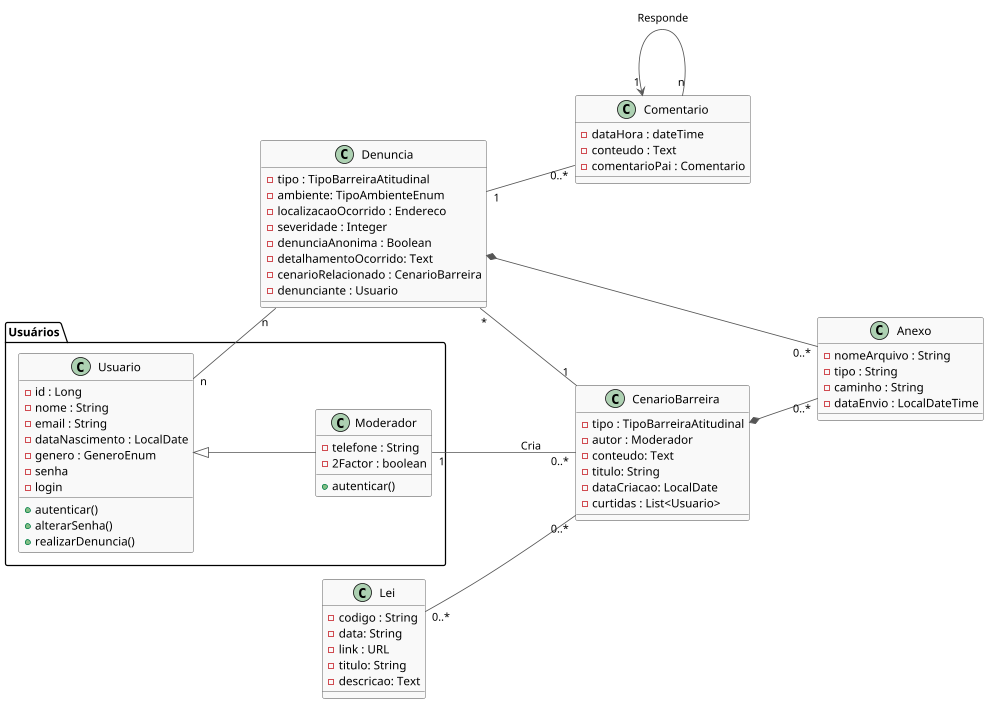

The diagram above was rendered by PlantUML. Its source (embedded in the PNG):
@startuml
' https://plantuml.com/class-diagram

skinparam Dpi 100
skinparam Nodesep 80
skinparam Ranksep 80
skinparam classBackgroundColor #F9F9F9
skinparam classBorderColor #444444
skinparam classArrowColor #555555
skinparam noteBackgroundColor #FFF9C4
skinparam noteBorderColor #E0E0E0
skinparam groupInheritance 2

left to right direction

package "Usuários" {

    class Usuario {
        - id : Long
        - nome : String
        - email : String
        - dataNascimento : LocalDate
        - genero : GeneroEnum
        - senha
        - login
        + autenticar()
        + alterarSenha()
        + realizarDenuncia()
    }

     class Moderador {
        - telefone : String
        - 2Factor : boolean
        + autenticar()
    }
}

class CenarioBarreira {
    - tipo : TipoBarreiraAtitudinal
    - autor : Moderador
    - conteudo: Text
    - titulo: String
    - dataCriacao: LocalDate
    - curtidas : List<Usuario>
}

class Lei {
    - codigo : String
    - data: String
    - link : URL
    - titulo: String
    - descricao: Text
}

class Comentario {
    - dataHora : dateTime
    - conteudo : Text
    - comentarioPai : Comentario
}


class Denuncia {
    - tipo : TipoBarreiraAtitudinal
    - ambiente: TipoAmbienteEnum
    - localizacaoOcorrido : Endereco
    - severidade : Integer
    - denunciaAnonima : Boolean
    - detalhamentoOcorrido: Text
    - cenarioRelacionado : CenarioBarreira
    - denunciante : Usuario
}

class Anexo {
    - nomeArquivo : String
    - tipo : String
    - caminho : String
    - dataEnvio : LocalDateTime
}



'Herança de Pessoa
'Pessoa <|-- Usuario
Usuario <|-- Moderador
Usuario "n" -- "n" Denuncia

Comentario "1" <-- "n" Comentario : "Responde"


Moderador "1"  -- "0..*" CenarioBarreira : "Cria"

Denuncia "*" -- "1" CenarioBarreira
Denuncia "1" -- "0..*" Comentario
Lei "0..*" -- "0..*" CenarioBarreira

Denuncia *-- "0..*" Anexo
CenarioBarreira *-- "0..*" Anexo

@enduml